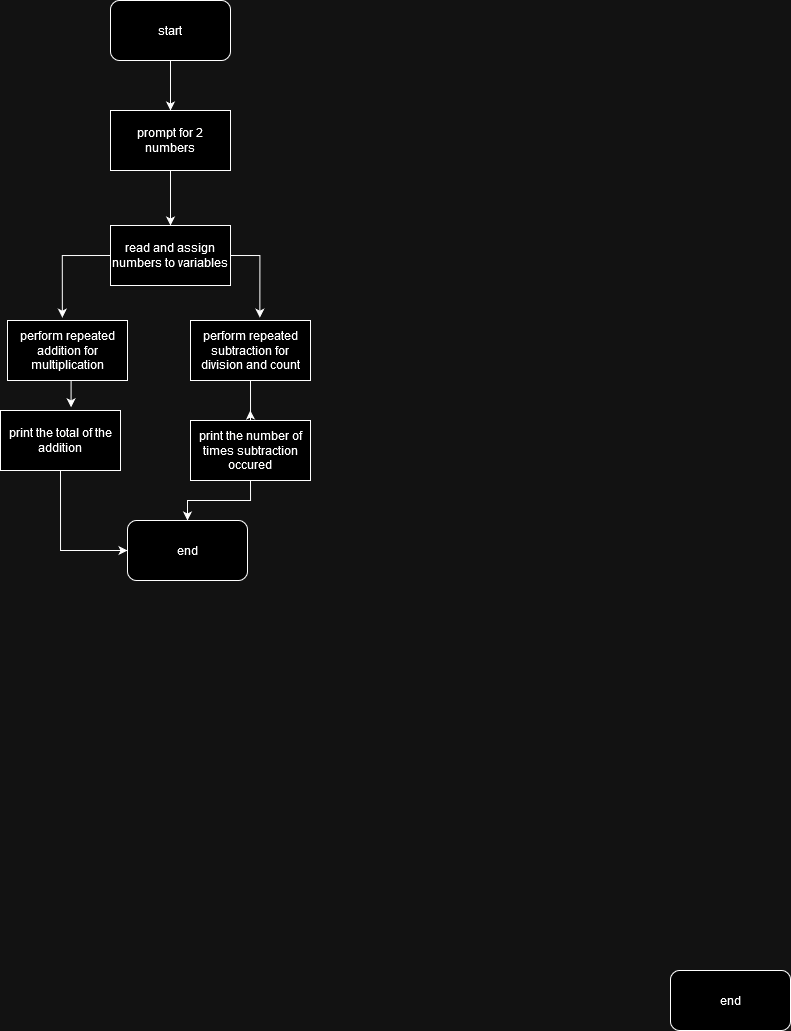

The diagram above was exported from draw.io. Its source (the exported page's mxGraphModel, read from the mxfile embedded in the PNG):
<mxGraphModel dx="1859" dy="524" grid="1" gridSize="10" guides="1" tooltips="1" connect="1" arrows="1" fold="1" page="1" pageScale="1" pageWidth="827" pageHeight="1169" math="0" shadow="0">
  <root>
    <mxCell id="WIyWlLk6GJQsqaUBKTNV-0" />
    <mxCell id="WIyWlLk6GJQsqaUBKTNV-1" parent="WIyWlLk6GJQsqaUBKTNV-0" />
    <mxCell id="qDLXqYuhVgCByGNDHQGn-43" value="end" style="rounded=1;whiteSpace=wrap;html=1;" vertex="1" parent="WIyWlLk6GJQsqaUBKTNV-1">
      <mxGeometry x="190" y="1300" width="120" height="60" as="geometry" />
    </mxCell>
    <mxCell id="qDLXqYuhVgCByGNDHQGn-53" style="edgeStyle=orthogonalEdgeStyle;rounded=0;orthogonalLoop=1;jettySize=auto;html=1;exitX=0.5;exitY=1;exitDx=0;exitDy=0;entryX=0.5;entryY=0;entryDx=0;entryDy=0;" edge="1" parent="WIyWlLk6GJQsqaUBKTNV-1" source="qDLXqYuhVgCByGNDHQGn-46" target="qDLXqYuhVgCByGNDHQGn-47">
      <mxGeometry relative="1" as="geometry" />
    </mxCell>
    <mxCell id="qDLXqYuhVgCByGNDHQGn-46" value="start" style="rounded=1;whiteSpace=wrap;html=1;" vertex="1" parent="WIyWlLk6GJQsqaUBKTNV-1">
      <mxGeometry x="-370" y="330" width="120" height="60" as="geometry" />
    </mxCell>
    <mxCell id="qDLXqYuhVgCByGNDHQGn-54" style="edgeStyle=orthogonalEdgeStyle;rounded=0;orthogonalLoop=1;jettySize=auto;html=1;exitX=0.5;exitY=1;exitDx=0;exitDy=0;entryX=0.5;entryY=0;entryDx=0;entryDy=0;" edge="1" parent="WIyWlLk6GJQsqaUBKTNV-1" source="qDLXqYuhVgCByGNDHQGn-47" target="qDLXqYuhVgCByGNDHQGn-48">
      <mxGeometry relative="1" as="geometry" />
    </mxCell>
    <mxCell id="qDLXqYuhVgCByGNDHQGn-47" value="prompt for 2 numbers" style="rounded=0;whiteSpace=wrap;html=1;" vertex="1" parent="WIyWlLk6GJQsqaUBKTNV-1">
      <mxGeometry x="-370" y="440" width="120" height="60" as="geometry" />
    </mxCell>
    <mxCell id="qDLXqYuhVgCByGNDHQGn-48" value="read and assign numbers to variables" style="rounded=0;whiteSpace=wrap;html=1;" vertex="1" parent="WIyWlLk6GJQsqaUBKTNV-1">
      <mxGeometry x="-370" y="555" width="120" height="60" as="geometry" />
    </mxCell>
    <mxCell id="qDLXqYuhVgCByGNDHQGn-49" value="perform repeated addition for multiplication" style="rounded=0;whiteSpace=wrap;html=1;" vertex="1" parent="WIyWlLk6GJQsqaUBKTNV-1">
      <mxGeometry x="-473" y="650" width="120" height="60" as="geometry" />
    </mxCell>
    <mxCell id="qDLXqYuhVgCByGNDHQGn-61" style="edgeStyle=orthogonalEdgeStyle;rounded=0;orthogonalLoop=1;jettySize=auto;html=1;exitX=0.5;exitY=1;exitDx=0;exitDy=0;entryX=0;entryY=0.5;entryDx=0;entryDy=0;" edge="1" parent="WIyWlLk6GJQsqaUBKTNV-1" source="qDLXqYuhVgCByGNDHQGn-50" target="qDLXqYuhVgCByGNDHQGn-60">
      <mxGeometry relative="1" as="geometry" />
    </mxCell>
    <mxCell id="qDLXqYuhVgCByGNDHQGn-50" value="print the total of the addition" style="rounded=0;whiteSpace=wrap;html=1;" vertex="1" parent="WIyWlLk6GJQsqaUBKTNV-1">
      <mxGeometry x="-480" y="740" width="120" height="60" as="geometry" />
    </mxCell>
    <mxCell id="qDLXqYuhVgCByGNDHQGn-57" style="edgeStyle=orthogonalEdgeStyle;rounded=0;orthogonalLoop=1;jettySize=auto;html=1;exitX=0.5;exitY=1;exitDx=0;exitDy=0;" edge="1" parent="WIyWlLk6GJQsqaUBKTNV-1" source="qDLXqYuhVgCByGNDHQGn-51">
      <mxGeometry relative="1" as="geometry">
        <mxPoint x="-230.20000000000005" y="740" as="targetPoint" />
        <Array as="points">
          <mxPoint x="-230" y="750" />
          <mxPoint x="-230" y="750" />
        </Array>
      </mxGeometry>
    </mxCell>
    <mxCell id="qDLXqYuhVgCByGNDHQGn-51" value="perform repeated subtraction for division and count" style="rounded=0;whiteSpace=wrap;html=1;" vertex="1" parent="WIyWlLk6GJQsqaUBKTNV-1">
      <mxGeometry x="-290" y="650" width="120" height="60" as="geometry" />
    </mxCell>
    <mxCell id="qDLXqYuhVgCByGNDHQGn-62" style="edgeStyle=orthogonalEdgeStyle;rounded=0;orthogonalLoop=1;jettySize=auto;html=1;exitX=0.5;exitY=1;exitDx=0;exitDy=0;" edge="1" parent="WIyWlLk6GJQsqaUBKTNV-1" source="qDLXqYuhVgCByGNDHQGn-52" target="qDLXqYuhVgCByGNDHQGn-60">
      <mxGeometry relative="1" as="geometry" />
    </mxCell>
    <mxCell id="qDLXqYuhVgCByGNDHQGn-52" value="print the number of times subtraction occured" style="rounded=0;whiteSpace=wrap;html=1;" vertex="1" parent="WIyWlLk6GJQsqaUBKTNV-1">
      <mxGeometry x="-290" y="750" width="120" height="60" as="geometry" />
    </mxCell>
    <mxCell id="qDLXqYuhVgCByGNDHQGn-55" style="edgeStyle=orthogonalEdgeStyle;rounded=0;orthogonalLoop=1;jettySize=auto;html=1;exitX=0;exitY=0.5;exitDx=0;exitDy=0;entryX=0.457;entryY=-0.047;entryDx=0;entryDy=0;entryPerimeter=0;" edge="1" parent="WIyWlLk6GJQsqaUBKTNV-1" source="qDLXqYuhVgCByGNDHQGn-48" target="qDLXqYuhVgCByGNDHQGn-49">
      <mxGeometry relative="1" as="geometry" />
    </mxCell>
    <mxCell id="qDLXqYuhVgCByGNDHQGn-56" style="edgeStyle=orthogonalEdgeStyle;rounded=0;orthogonalLoop=1;jettySize=auto;html=1;exitX=0.5;exitY=1;exitDx=0;exitDy=0;entryX=0.588;entryY=-0.053;entryDx=0;entryDy=0;entryPerimeter=0;" edge="1" parent="WIyWlLk6GJQsqaUBKTNV-1" source="qDLXqYuhVgCByGNDHQGn-49" target="qDLXqYuhVgCByGNDHQGn-50">
      <mxGeometry relative="1" as="geometry" />
    </mxCell>
    <mxCell id="qDLXqYuhVgCByGNDHQGn-58" style="edgeStyle=orthogonalEdgeStyle;rounded=0;orthogonalLoop=1;jettySize=auto;html=1;exitX=1;exitY=0.5;exitDx=0;exitDy=0;entryX=0.578;entryY=-0.047;entryDx=0;entryDy=0;entryPerimeter=0;" edge="1" parent="WIyWlLk6GJQsqaUBKTNV-1" source="qDLXqYuhVgCByGNDHQGn-48" target="qDLXqYuhVgCByGNDHQGn-51">
      <mxGeometry relative="1" as="geometry" />
    </mxCell>
    <mxCell id="qDLXqYuhVgCByGNDHQGn-60" value="end" style="rounded=1;whiteSpace=wrap;html=1;" vertex="1" parent="WIyWlLk6GJQsqaUBKTNV-1">
      <mxGeometry x="-353" y="850" width="120" height="60" as="geometry" />
    </mxCell>
  </root>
</mxGraphModel>